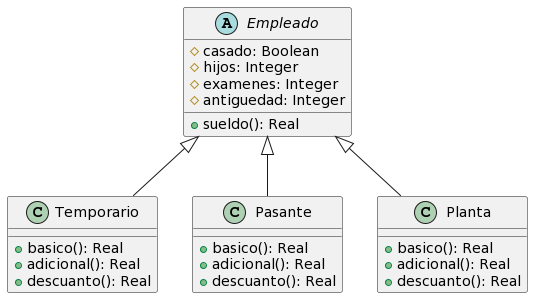

The diagram above was rendered by PlantUML. Its source (embedded in the PNG):
@startuml
abstract Empleado{
 #casado: Boolean
 #hijos: Integer
 #examenes: Integer
 #antiguedad: Integer 
 +sueldo(): Real
}

class Temporario{
 +basico(): Real
 +adicional(): Real
 +descuanto(): Real
}

class Pasante{
 +basico(): Real
 +adicional(): Real
 +descuanto(): Real
}

class Planta{
 +basico(): Real
 +adicional(): Real
 +descuanto(): Real
}

Empleado <|-- Temporario
Empleado <|-- Pasante
Empleado <|-- Planta
@enduml